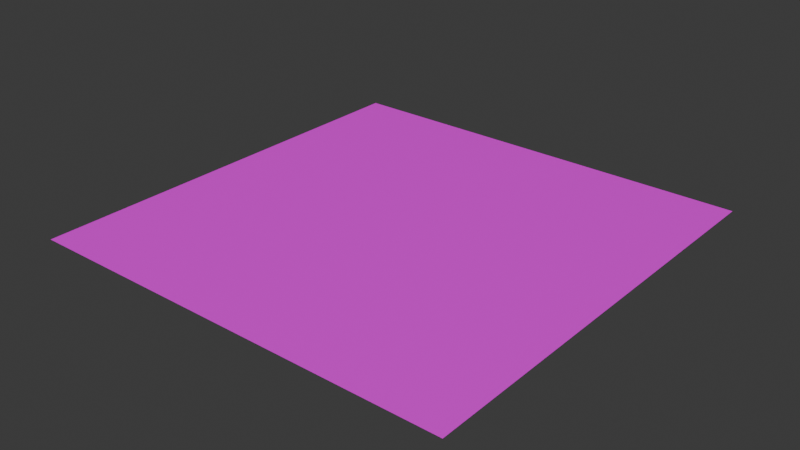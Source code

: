# Source: Ground.blend  (saved by Blender 4.3.34; exported with 4.5.12 LTS)
import bpy
from mathutils import Matrix  # noqa: F401  (used for matrix-valued properties, if any)

bpy.ops.wm.read_factory_settings(use_empty=True)
scene = bpy.context.scene
scene.name = 'Scene'

# ---- collections
col_collection = bpy.data.collections.new('Collection'); scene.collection.children.link(col_collection)

# ---- images (referenced by path relative to the original .blend; pixels are not part of the script)
import os
ASSET_DIR = os.environ.get("B2B_ASSET_DIR", "")  # directory of the original .blend (textures are referenced by path, not embedded)
HERE = os.path.dirname(os.path.abspath(__file__))  # packed textures are extracted next to this script under _unpacked/

def load_image(name, relpath, width, height, colorspace="sRGB"):
    """Load a texture the original file referenced (path relative to the .blend, or extracted next to this script)."""
    p = next((c for c in (os.path.join(HERE, relpath), os.path.join(ASSET_DIR, relpath)) if relpath and os.path.exists(c)), "")
    if p:
        img = bpy.data.images.load(p, check_existing=True)
        img.name = name
    else:  # same state as the original file: an image datablock whose file is absent (Cycles renders it pink)
        img = bpy.data.images.new(name, width, height)
        img.source = "FILE"
        img.filepath = "//" + (relpath or name)
    img.colorspace_settings.name = colorspace
    return img
img_ground_png = load_image('Ground.png', '', 1024, 1024, 'sRGB')

# ---- materials (node trees are filled in below, after node groups)
mat_001 = bpy.data.materials.new('マテリアル.001')

# ---- material node trees
mat_001.use_nodes = True; mat_001.node_tree.nodes.clear()
_N = mat_001.node_tree.nodes; _L = mat_001.node_tree.links
n0 = _N.new('ShaderNodeBsdfPrincipled'); n0.name = 'プリンシプルBSDF'; n0.location = (334, 267)
n1 = _N.new('ShaderNodeOutputMaterial'); n1.name = 'マテリアル出力'; n1.location = (639, 252)
n2 = _N.new('ShaderNodeTexImage'); n2.name = '画像テクスチャ'; n2.location = (8, 245)
n2.image = img_ground_png
n3 = _N.new('ShaderNodeMapping'); n3.name = 'マッピング'; n3.location = (-252, 267)
n3.inputs[3].default_value = (0.0666, 0.0666, 1.0)
n4 = _N.new('ShaderNodeTexCoord'); n4.name = 'テクスチャ座標'; n4.location = (-494, 223)
_L.new(n0.outputs[0], n1.inputs[0])
_L.new(n2.outputs[0], n0.inputs[0])
_L.new(n4.outputs[2], n3.inputs[0])
_L.new(n3.outputs[0], n2.inputs[0])
n1.is_active_output = True

# ---- world
world_world = bpy.data.worlds.new('World'); scene.world = world_world
world_world.use_nodes = True; world_world.node_tree.nodes.clear()
_N = world_world.node_tree.nodes; _L = world_world.node_tree.links
n0 = _N.new('ShaderNodeOutputWorld'); n0.name = 'World Output'; n0.location = (300, 300)
n1 = _N.new('ShaderNodeBackground'); n1.name = 'Background'; n1.location = (10, 300)
n1.inputs[0].default_value = (0.05088, 0.05088, 0.05088, 1.0)
_L.new(n1.outputs[0], n0.inputs[0])
n0.is_active_output = True
world_world.color = (0.05088, 0.05088, 0.05088)
world_world.sun_shadow_jitter_overblur = 0.0

# ---- meshes
me_x = bpy.data.meshes.new('平面')
me_x.from_pydata([(-1.0, -1.0, 0.0), (1.0, -1.0, 0.0), (-1.0, 1.0, 0.0), (1.0, 1.0, 0.0)], [], [(0, 1, 3, 2)])
_uv = me_x.uv_layers.new(name='UVマップ')
_uv.uv.foreach_set('vector', [9.999e-05, 0.0001001, 0.9999, 9.999e-05, 0.9999, 0.9999, 0.0001, 0.9999])
me_x.materials.append(mat_001)
me_x.update()

# ---- objects
ob_ground = bpy.data.objects.new('Ground', me_x)

# ---- transforms, parenting, visibility, modifiers, constraints
ob_ground.location = (0.0, 0.0, 0.0)

# ---- collection membership
col_collection.objects.link(ob_ground)

# ---- scene / render settings (as saved in the file)
scene.frame_start = 1; scene.frame_end = 250; scene.frame_set(5)
scene.render.engine = 'BLENDER_EEVEE_NEXT'
bpy.context.view_layer.update()

# ---- added for rendering (the .blend has no active camera and no usable light): camera, sun
cam_auto = bpy.data.cameras.new('AutoCamera')
cam_auto.lens = 50.0
cam_auto.sensor_width = 36.0
cam_auto.clip_end = 1000.0
ob_auto_camera = bpy.data.objects.new('AutoCamera', cam_auto)
scene.collection.objects.link(ob_auto_camera)
ob_auto_camera.location = (2.61693, -3.14032, 2.09354)
ob_auto_camera.rotation_euler = (1.09748, -7.21219e-08, 0.694738)
scene.camera = ob_auto_camera
light_auto_sun = bpy.data.lights.new('AutoSun', 'SUN')
light_auto_sun.energy = 3.0
light_auto_sun.angle = 0.0523599
ob_auto_sun = bpy.data.objects.new('AutoSun', light_auto_sun)
scene.collection.objects.link(ob_auto_sun)
ob_auto_sun.rotation_euler = (0.872665, 0.174533, 0.523599)
bpy.context.view_layer.update()
